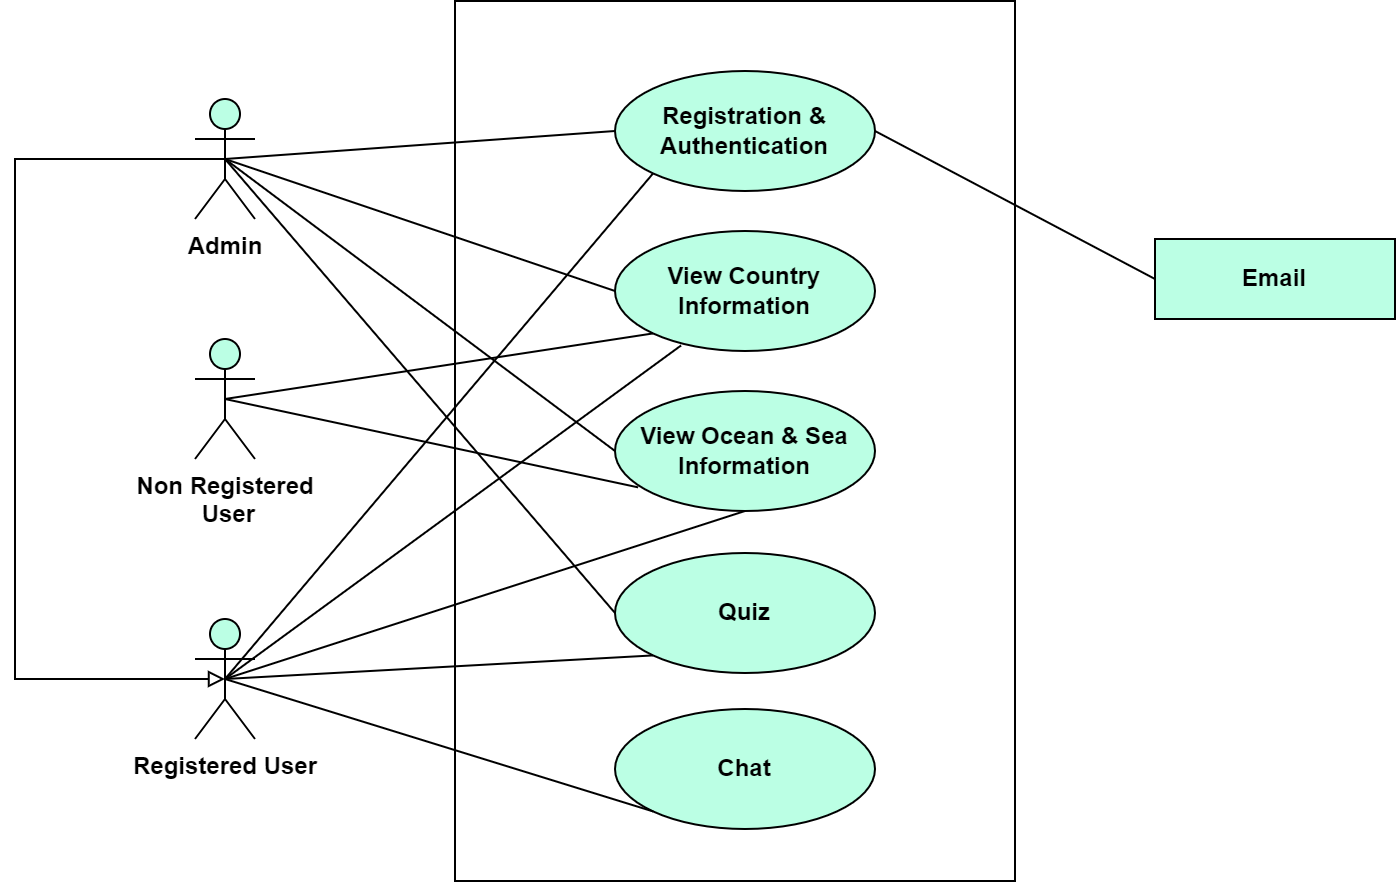

The diagram above was exported from draw.io. Its source (the exported page's mxGraphModel, read from the mxfile embedded in the PNG):
<mxGraphModel dx="1050" dy="581" grid="1" gridSize="10" guides="1" tooltips="1" connect="1" arrows="1" fold="1" page="1" pageScale="1" pageWidth="850" pageHeight="1100" math="0" shadow="0">
  <root>
    <mxCell id="0" />
    <mxCell id="1" parent="0" />
    <mxCell id="V1q2Y-rQKbpxEgE0BGDl-1" value="" style="rounded=0;whiteSpace=wrap;html=1;fontStyle=1" parent="1" vertex="1">
      <mxGeometry x="360" y="121" width="280" height="440" as="geometry" />
    </mxCell>
    <mxCell id="V1q2Y-rQKbpxEgE0BGDl-2" value="Registration &amp;amp; Authentication" style="ellipse;whiteSpace=wrap;html=1;fontStyle=1;fillColor=#BBFFE4;" parent="1" vertex="1">
      <mxGeometry x="440" y="156" width="130" height="60" as="geometry" />
    </mxCell>
    <mxCell id="-9mFmTx4v7kW6bTJgYk6-2" style="edgeStyle=orthogonalEdgeStyle;rounded=0;orthogonalLoop=1;jettySize=auto;html=1;exitX=0.5;exitY=0.5;exitDx=0;exitDy=0;exitPerimeter=0;entryX=0.5;entryY=0.5;entryDx=0;entryDy=0;entryPerimeter=0;endArrow=block;endFill=0;" parent="1" source="V1q2Y-rQKbpxEgE0BGDl-4" target="V1q2Y-rQKbpxEgE0BGDl-8" edge="1">
      <mxGeometry relative="1" as="geometry">
        <Array as="points">
          <mxPoint x="140" y="200" />
          <mxPoint x="140" y="460" />
        </Array>
      </mxGeometry>
    </mxCell>
    <mxCell id="V1q2Y-rQKbpxEgE0BGDl-4" value="Admin" style="shape=umlActor;verticalLabelPosition=bottom;verticalAlign=top;html=1;outlineConnect=0;fontStyle=1;fillColor=#BBFFE4;" parent="1" vertex="1">
      <mxGeometry x="230" y="170" width="30" height="60" as="geometry" />
    </mxCell>
    <mxCell id="V1q2Y-rQKbpxEgE0BGDl-6" value="Non Registered&lt;br&gt;&amp;nbsp;User" style="shape=umlActor;verticalLabelPosition=bottom;verticalAlign=top;html=1;outlineConnect=0;fontStyle=1;fillColor=#BBFFE4;" parent="1" vertex="1">
      <mxGeometry x="230" y="290" width="30" height="60" as="geometry" />
    </mxCell>
    <mxCell id="V1q2Y-rQKbpxEgE0BGDl-8" value="Registered User" style="shape=umlActor;verticalLabelPosition=bottom;verticalAlign=top;html=1;outlineConnect=0;fontStyle=1;fillColor=#BBFFE4;" parent="1" vertex="1">
      <mxGeometry x="230" y="430" width="30" height="60" as="geometry" />
    </mxCell>
    <mxCell id="V1q2Y-rQKbpxEgE0BGDl-10" value="Email" style="rounded=0;whiteSpace=wrap;html=1;fontStyle=1;fillColor=#BBFFE4;" parent="1" vertex="1">
      <mxGeometry x="710" y="240" width="120" height="40" as="geometry" />
    </mxCell>
    <mxCell id="V1q2Y-rQKbpxEgE0BGDl-14" value="View Country Information" style="ellipse;whiteSpace=wrap;html=1;fontStyle=1;fillColor=#BBFFE4;" parent="1" vertex="1">
      <mxGeometry x="440" y="236" width="130" height="60" as="geometry" />
    </mxCell>
    <mxCell id="V1q2Y-rQKbpxEgE0BGDl-15" value="View Ocean &amp;amp; Sea Information" style="ellipse;whiteSpace=wrap;html=1;fontStyle=1;fillColor=#BBFFE4;" parent="1" vertex="1">
      <mxGeometry x="440" y="316" width="130" height="60" as="geometry" />
    </mxCell>
    <mxCell id="V1q2Y-rQKbpxEgE0BGDl-16" value="Quiz" style="ellipse;whiteSpace=wrap;html=1;fontStyle=1;fillColor=#BBFFE4;" parent="1" vertex="1">
      <mxGeometry x="440" y="397" width="130" height="60" as="geometry" />
    </mxCell>
    <mxCell id="V1q2Y-rQKbpxEgE0BGDl-17" value="Chat" style="ellipse;whiteSpace=wrap;html=1;fontStyle=1;fillColor=#BBFFE4;" parent="1" vertex="1">
      <mxGeometry x="440" y="475" width="130" height="60" as="geometry" />
    </mxCell>
    <mxCell id="GAmqVo3repXXZwfRAlcJ-1" value="" style="endArrow=none;html=1;rounded=0;exitX=0.5;exitY=0.5;exitDx=0;exitDy=0;exitPerimeter=0;entryX=0;entryY=1;entryDx=0;entryDy=0;fontStyle=1" parent="1" source="V1q2Y-rQKbpxEgE0BGDl-6" target="V1q2Y-rQKbpxEgE0BGDl-14" edge="1">
      <mxGeometry width="50" height="50" relative="1" as="geometry">
        <mxPoint x="370" y="400" as="sourcePoint" />
        <mxPoint x="420" y="350" as="targetPoint" />
      </mxGeometry>
    </mxCell>
    <mxCell id="GAmqVo3repXXZwfRAlcJ-2" value="" style="endArrow=none;html=1;rounded=0;exitX=0.5;exitY=0.5;exitDx=0;exitDy=0;exitPerimeter=0;entryX=0;entryY=0.5;entryDx=0;entryDy=0;fontStyle=1" parent="1" source="V1q2Y-rQKbpxEgE0BGDl-4" target="V1q2Y-rQKbpxEgE0BGDl-16" edge="1">
      <mxGeometry width="50" height="50" relative="1" as="geometry">
        <mxPoint x="370" y="400" as="sourcePoint" />
        <mxPoint x="420" y="350" as="targetPoint" />
      </mxGeometry>
    </mxCell>
    <mxCell id="GAmqVo3repXXZwfRAlcJ-3" value="" style="endArrow=none;html=1;rounded=0;exitX=0.5;exitY=0.5;exitDx=0;exitDy=0;exitPerimeter=0;entryX=0;entryY=0.5;entryDx=0;entryDy=0;fontStyle=1" parent="1" source="V1q2Y-rQKbpxEgE0BGDl-4" target="V1q2Y-rQKbpxEgE0BGDl-15" edge="1">
      <mxGeometry width="50" height="50" relative="1" as="geometry">
        <mxPoint x="370" y="400" as="sourcePoint" />
        <mxPoint x="420" y="350" as="targetPoint" />
      </mxGeometry>
    </mxCell>
    <mxCell id="GAmqVo3repXXZwfRAlcJ-4" value="" style="endArrow=none;html=1;rounded=0;exitX=0.5;exitY=0.5;exitDx=0;exitDy=0;exitPerimeter=0;entryX=0;entryY=0.5;entryDx=0;entryDy=0;fontStyle=1" parent="1" source="V1q2Y-rQKbpxEgE0BGDl-4" target="V1q2Y-rQKbpxEgE0BGDl-14" edge="1">
      <mxGeometry width="50" height="50" relative="1" as="geometry">
        <mxPoint x="370" y="400" as="sourcePoint" />
        <mxPoint x="420" y="350" as="targetPoint" />
      </mxGeometry>
    </mxCell>
    <mxCell id="GAmqVo3repXXZwfRAlcJ-5" value="" style="endArrow=none;html=1;rounded=0;exitX=0.5;exitY=0.5;exitDx=0;exitDy=0;exitPerimeter=0;entryX=0;entryY=0.5;entryDx=0;entryDy=0;fontStyle=1" parent="1" source="V1q2Y-rQKbpxEgE0BGDl-4" target="V1q2Y-rQKbpxEgE0BGDl-2" edge="1">
      <mxGeometry width="50" height="50" relative="1" as="geometry">
        <mxPoint x="370" y="400" as="sourcePoint" />
        <mxPoint x="420" y="350" as="targetPoint" />
      </mxGeometry>
    </mxCell>
    <mxCell id="GAmqVo3repXXZwfRAlcJ-7" value="" style="endArrow=none;html=1;rounded=0;exitX=0.5;exitY=0.5;exitDx=0;exitDy=0;exitPerimeter=0;entryX=0;entryY=1;entryDx=0;entryDy=0;fontStyle=1" parent="1" source="V1q2Y-rQKbpxEgE0BGDl-8" target="V1q2Y-rQKbpxEgE0BGDl-17" edge="1">
      <mxGeometry width="50" height="50" relative="1" as="geometry">
        <mxPoint x="370" y="400" as="sourcePoint" />
        <mxPoint x="420" y="350" as="targetPoint" />
      </mxGeometry>
    </mxCell>
    <mxCell id="GAmqVo3repXXZwfRAlcJ-8" value="" style="endArrow=none;html=1;rounded=0;exitX=0.5;exitY=0.5;exitDx=0;exitDy=0;exitPerimeter=0;entryX=0;entryY=1;entryDx=0;entryDy=0;fontStyle=1" parent="1" source="V1q2Y-rQKbpxEgE0BGDl-8" target="V1q2Y-rQKbpxEgE0BGDl-16" edge="1">
      <mxGeometry width="50" height="50" relative="1" as="geometry">
        <mxPoint x="370" y="400" as="sourcePoint" />
        <mxPoint x="420" y="350" as="targetPoint" />
      </mxGeometry>
    </mxCell>
    <mxCell id="GAmqVo3repXXZwfRAlcJ-9" value="" style="endArrow=none;html=1;rounded=0;entryX=0.5;entryY=1;entryDx=0;entryDy=0;exitX=0.5;exitY=0.5;exitDx=0;exitDy=0;exitPerimeter=0;fontStyle=1" parent="1" source="V1q2Y-rQKbpxEgE0BGDl-8" target="V1q2Y-rQKbpxEgE0BGDl-15" edge="1">
      <mxGeometry width="50" height="50" relative="1" as="geometry">
        <mxPoint x="240" y="460" as="sourcePoint" />
        <mxPoint x="420" y="350" as="targetPoint" />
      </mxGeometry>
    </mxCell>
    <mxCell id="GAmqVo3repXXZwfRAlcJ-10" value="" style="endArrow=none;html=1;rounded=0;exitX=0.5;exitY=0.5;exitDx=0;exitDy=0;exitPerimeter=0;fontStyle=1;entryX=0.254;entryY=0.954;entryDx=0;entryDy=0;entryPerimeter=0;" parent="1" source="V1q2Y-rQKbpxEgE0BGDl-8" target="V1q2Y-rQKbpxEgE0BGDl-14" edge="1">
      <mxGeometry width="50" height="50" relative="1" as="geometry">
        <mxPoint x="370" y="400" as="sourcePoint" />
        <mxPoint x="490" y="300" as="targetPoint" />
      </mxGeometry>
    </mxCell>
    <mxCell id="GAmqVo3repXXZwfRAlcJ-11" value="" style="endArrow=none;html=1;rounded=0;exitX=0.5;exitY=0.5;exitDx=0;exitDy=0;exitPerimeter=0;entryX=0;entryY=1;entryDx=0;entryDy=0;fontStyle=1" parent="1" source="V1q2Y-rQKbpxEgE0BGDl-8" target="V1q2Y-rQKbpxEgE0BGDl-2" edge="1">
      <mxGeometry width="50" height="50" relative="1" as="geometry">
        <mxPoint x="370" y="400" as="sourcePoint" />
        <mxPoint x="420" y="350" as="targetPoint" />
      </mxGeometry>
    </mxCell>
    <mxCell id="GAmqVo3repXXZwfRAlcJ-12" value="" style="endArrow=none;html=1;rounded=0;exitX=0.5;exitY=0.5;exitDx=0;exitDy=0;exitPerimeter=0;entryX=0.089;entryY=0.803;entryDx=0;entryDy=0;entryPerimeter=0;fontStyle=1" parent="1" source="V1q2Y-rQKbpxEgE0BGDl-6" target="V1q2Y-rQKbpxEgE0BGDl-15" edge="1">
      <mxGeometry width="50" height="50" relative="1" as="geometry">
        <mxPoint x="370" y="400" as="sourcePoint" />
        <mxPoint x="420" y="350" as="targetPoint" />
      </mxGeometry>
    </mxCell>
    <mxCell id="GAmqVo3repXXZwfRAlcJ-13" value="" style="endArrow=none;html=1;rounded=0;exitX=0;exitY=0.5;exitDx=0;exitDy=0;entryX=1;entryY=0.5;entryDx=0;entryDy=0;fontStyle=1" parent="1" source="V1q2Y-rQKbpxEgE0BGDl-10" target="V1q2Y-rQKbpxEgE0BGDl-2" edge="1">
      <mxGeometry width="50" height="50" relative="1" as="geometry">
        <mxPoint x="370" y="400" as="sourcePoint" />
        <mxPoint x="420" y="350" as="targetPoint" />
      </mxGeometry>
    </mxCell>
  </root>
</mxGraphModel>